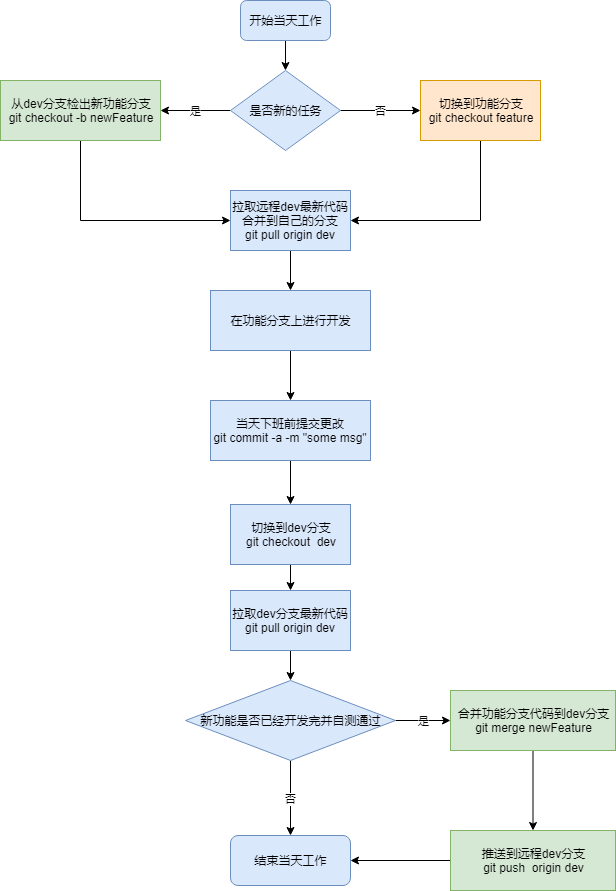

The diagram above was exported from draw.io. Its source (the exported page's mxGraphModel, read from the mxfile embedded in the PNG):
<mxGraphModel dx="1072" dy="792" grid="1" gridSize="10" guides="1" tooltips="1" connect="1" arrows="1" fold="1" page="1" pageScale="1" pageWidth="827" pageHeight="1169" math="0" shadow="0">
  <root>
    <mxCell id="0" />
    <mxCell id="1" parent="0" />
    <mxCell id="QIAEv3dyUZWprGKnlm-L-42" value="" style="edgeStyle=orthogonalEdgeStyle;rounded=0;orthogonalLoop=1;jettySize=auto;html=1;" edge="1" parent="1" source="QIAEv3dyUZWprGKnlm-L-1" target="QIAEv3dyUZWprGKnlm-L-30">
      <mxGeometry relative="1" as="geometry" />
    </mxCell>
    <mxCell id="QIAEv3dyUZWprGKnlm-L-1" value="开始当天工作" style="rounded=1;whiteSpace=wrap;html=1;fillColor=#dae8fc;strokeColor=#6c8ebf;" vertex="1" parent="1">
      <mxGeometry x="360" y="20" width="90" height="40" as="geometry" />
    </mxCell>
    <mxCell id="QIAEv3dyUZWprGKnlm-L-50" value="" style="edgeStyle=orthogonalEdgeStyle;rounded=0;orthogonalLoop=1;jettySize=auto;html=1;entryX=0;entryY=0.5;entryDx=0;entryDy=0;" edge="1" parent="1" source="QIAEv3dyUZWprGKnlm-L-4" target="QIAEv3dyUZWprGKnlm-L-45">
      <mxGeometry relative="1" as="geometry">
        <mxPoint x="200" y="240" as="targetPoint" />
        <Array as="points">
          <mxPoint x="200" y="240" />
        </Array>
      </mxGeometry>
    </mxCell>
    <mxCell id="QIAEv3dyUZWprGKnlm-L-4" value="从dev分支检出新功能分支&lt;br&gt;git checkout -b newFeature&lt;br&gt;" style="rounded=0;whiteSpace=wrap;html=1;fillColor=#d5e8d4;strokeColor=#82b366;" vertex="1" parent="1">
      <mxGeometry x="120" y="100" width="160" height="60" as="geometry" />
    </mxCell>
    <mxCell id="QIAEv3dyUZWprGKnlm-L-52" value="" style="edgeStyle=orthogonalEdgeStyle;rounded=0;orthogonalLoop=1;jettySize=auto;html=1;" edge="1" parent="1" source="QIAEv3dyUZWprGKnlm-L-5" target="QIAEv3dyUZWprGKnlm-L-7">
      <mxGeometry relative="1" as="geometry" />
    </mxCell>
    <mxCell id="QIAEv3dyUZWprGKnlm-L-5" value="在功能分支上进行开发" style="rounded=0;whiteSpace=wrap;html=1;fillColor=#dae8fc;strokeColor=#6c8ebf;" vertex="1" parent="1">
      <mxGeometry x="330" y="310" width="160" height="60" as="geometry" />
    </mxCell>
    <mxCell id="QIAEv3dyUZWprGKnlm-L-55" value="" style="edgeStyle=orthogonalEdgeStyle;rounded=0;orthogonalLoop=1;jettySize=auto;html=1;" edge="1" parent="1" source="QIAEv3dyUZWprGKnlm-L-7" target="QIAEv3dyUZWprGKnlm-L-17">
      <mxGeometry relative="1" as="geometry" />
    </mxCell>
    <mxCell id="QIAEv3dyUZWprGKnlm-L-7" value="当天下班前提交更改&lt;br&gt;git commit -a -m &quot;some msg&quot;" style="rounded=0;whiteSpace=wrap;html=1;fillColor=#dae8fc;strokeColor=#6c8ebf;" vertex="1" parent="1">
      <mxGeometry x="330" y="420" width="160" height="60" as="geometry" />
    </mxCell>
    <mxCell id="QIAEv3dyUZWprGKnlm-L-60" value="是" style="edgeStyle=orthogonalEdgeStyle;rounded=0;orthogonalLoop=1;jettySize=auto;html=1;" edge="1" parent="1" source="QIAEv3dyUZWprGKnlm-L-12" target="QIAEv3dyUZWprGKnlm-L-24">
      <mxGeometry relative="1" as="geometry" />
    </mxCell>
    <mxCell id="QIAEv3dyUZWprGKnlm-L-65" value="否" style="edgeStyle=orthogonalEdgeStyle;rounded=0;orthogonalLoop=1;jettySize=auto;html=1;" edge="1" parent="1" source="QIAEv3dyUZWprGKnlm-L-12" target="QIAEv3dyUZWprGKnlm-L-21">
      <mxGeometry relative="1" as="geometry" />
    </mxCell>
    <mxCell id="QIAEv3dyUZWprGKnlm-L-12" value="新功能是否已经开发完并自测通过" style="rhombus;whiteSpace=wrap;html=1;fillColor=#dae8fc;strokeColor=#6c8ebf;" vertex="1" parent="1">
      <mxGeometry x="305" y="700" width="210" height="80" as="geometry" />
    </mxCell>
    <mxCell id="QIAEv3dyUZWprGKnlm-L-57" value="" style="edgeStyle=orthogonalEdgeStyle;rounded=0;orthogonalLoop=1;jettySize=auto;html=1;" edge="1" parent="1" source="QIAEv3dyUZWprGKnlm-L-17" target="QIAEv3dyUZWprGKnlm-L-22">
      <mxGeometry relative="1" as="geometry" />
    </mxCell>
    <mxCell id="QIAEv3dyUZWprGKnlm-L-17" value="切换到dev分支&lt;br&gt;git checkout&amp;nbsp; dev" style="rounded=0;whiteSpace=wrap;html=1;fillColor=#dae8fc;strokeColor=#6c8ebf;" vertex="1" parent="1">
      <mxGeometry x="350" y="524" width="120" height="60" as="geometry" />
    </mxCell>
    <mxCell id="QIAEv3dyUZWprGKnlm-L-58" value="" style="edgeStyle=orthogonalEdgeStyle;rounded=0;orthogonalLoop=1;jettySize=auto;html=1;" edge="1" parent="1" source="QIAEv3dyUZWprGKnlm-L-22" target="QIAEv3dyUZWprGKnlm-L-12">
      <mxGeometry relative="1" as="geometry" />
    </mxCell>
    <mxCell id="QIAEv3dyUZWprGKnlm-L-22" value="拉取dev分支最新代码&lt;br&gt;git pull origin dev&lt;br&gt;" style="rounded=0;whiteSpace=wrap;html=1;fillColor=#dae8fc;strokeColor=#6c8ebf;" vertex="1" parent="1">
      <mxGeometry x="350" y="610" width="120" height="60" as="geometry" />
    </mxCell>
    <mxCell id="QIAEv3dyUZWprGKnlm-L-61" value="" style="edgeStyle=orthogonalEdgeStyle;rounded=0;orthogonalLoop=1;jettySize=auto;html=1;" edge="1" parent="1" source="QIAEv3dyUZWprGKnlm-L-24" target="QIAEv3dyUZWprGKnlm-L-26">
      <mxGeometry relative="1" as="geometry" />
    </mxCell>
    <mxCell id="QIAEv3dyUZWprGKnlm-L-24" value="合并功能分支代码到dev分支&lt;br&gt;git merge newFeature" style="rounded=0;whiteSpace=wrap;html=1;fillColor=#d5e8d4;strokeColor=#82b366;" vertex="1" parent="1">
      <mxGeometry x="570" y="710" width="165" height="60" as="geometry" />
    </mxCell>
    <mxCell id="QIAEv3dyUZWprGKnlm-L-63" value="" style="edgeStyle=orthogonalEdgeStyle;rounded=0;orthogonalLoop=1;jettySize=auto;html=1;entryX=1;entryY=0.5;entryDx=0;entryDy=0;" edge="1" parent="1" source="QIAEv3dyUZWprGKnlm-L-26" target="QIAEv3dyUZWprGKnlm-L-21">
      <mxGeometry relative="1" as="geometry">
        <mxPoint x="490" y="880" as="targetPoint" />
      </mxGeometry>
    </mxCell>
    <mxCell id="QIAEv3dyUZWprGKnlm-L-26" value="推送到远程dev分支&lt;br&gt;git push&amp;nbsp; origin dev" style="rounded=0;whiteSpace=wrap;html=1;fillColor=#d5e8d4;strokeColor=#82b366;" vertex="1" parent="1">
      <mxGeometry x="570" y="850" width="165" height="60" as="geometry" />
    </mxCell>
    <mxCell id="QIAEv3dyUZWprGKnlm-L-21" value="结束当天工作" style="rounded=1;whiteSpace=wrap;html=1;fillColor=#dae8fc;strokeColor=#6c8ebf;" vertex="1" parent="1">
      <mxGeometry x="350" y="855" width="120" height="50" as="geometry" />
    </mxCell>
    <mxCell id="QIAEv3dyUZWprGKnlm-L-43" value="是" style="edgeStyle=orthogonalEdgeStyle;rounded=0;orthogonalLoop=1;jettySize=auto;html=1;" edge="1" parent="1" source="QIAEv3dyUZWprGKnlm-L-30" target="QIAEv3dyUZWprGKnlm-L-4">
      <mxGeometry relative="1" as="geometry" />
    </mxCell>
    <mxCell id="QIAEv3dyUZWprGKnlm-L-54" value="否" style="edgeStyle=orthogonalEdgeStyle;rounded=0;orthogonalLoop=1;jettySize=auto;html=1;" edge="1" parent="1" source="QIAEv3dyUZWprGKnlm-L-30" target="QIAEv3dyUZWprGKnlm-L-40">
      <mxGeometry relative="1" as="geometry" />
    </mxCell>
    <mxCell id="QIAEv3dyUZWprGKnlm-L-30" value="是否新的任务" style="rhombus;whiteSpace=wrap;html=1;fillColor=#dae8fc;strokeColor=#6c8ebf;" vertex="1" parent="1">
      <mxGeometry x="350" y="90" width="110" height="80" as="geometry" />
    </mxCell>
    <mxCell id="QIAEv3dyUZWprGKnlm-L-48" style="edgeStyle=orthogonalEdgeStyle;rounded=0;orthogonalLoop=1;jettySize=auto;html=1;entryX=1;entryY=0.5;entryDx=0;entryDy=0;" edge="1" parent="1" source="QIAEv3dyUZWprGKnlm-L-40" target="QIAEv3dyUZWprGKnlm-L-45">
      <mxGeometry relative="1" as="geometry">
        <Array as="points">
          <mxPoint x="600" y="240" />
        </Array>
      </mxGeometry>
    </mxCell>
    <mxCell id="QIAEv3dyUZWprGKnlm-L-40" value="切换到功能分支&lt;br&gt;git checkout feature" style="rounded=0;whiteSpace=wrap;html=1;fillColor=#ffe6cc;strokeColor=#d79b00;" vertex="1" parent="1">
      <mxGeometry x="540" y="100" width="120" height="60" as="geometry" />
    </mxCell>
    <mxCell id="QIAEv3dyUZWprGKnlm-L-51" value="" style="edgeStyle=orthogonalEdgeStyle;rounded=0;orthogonalLoop=1;jettySize=auto;html=1;" edge="1" parent="1" source="QIAEv3dyUZWprGKnlm-L-45" target="QIAEv3dyUZWprGKnlm-L-5">
      <mxGeometry relative="1" as="geometry" />
    </mxCell>
    <mxCell id="QIAEv3dyUZWprGKnlm-L-45" value="拉取远程dev最新代码合并到自己的分支&lt;br&gt;git pull origin dev" style="rounded=0;whiteSpace=wrap;html=1;fillColor=#dae8fc;strokeColor=#6c8ebf;" vertex="1" parent="1">
      <mxGeometry x="350" y="210" width="120" height="60" as="geometry" />
    </mxCell>
  </root>
</mxGraphModel>